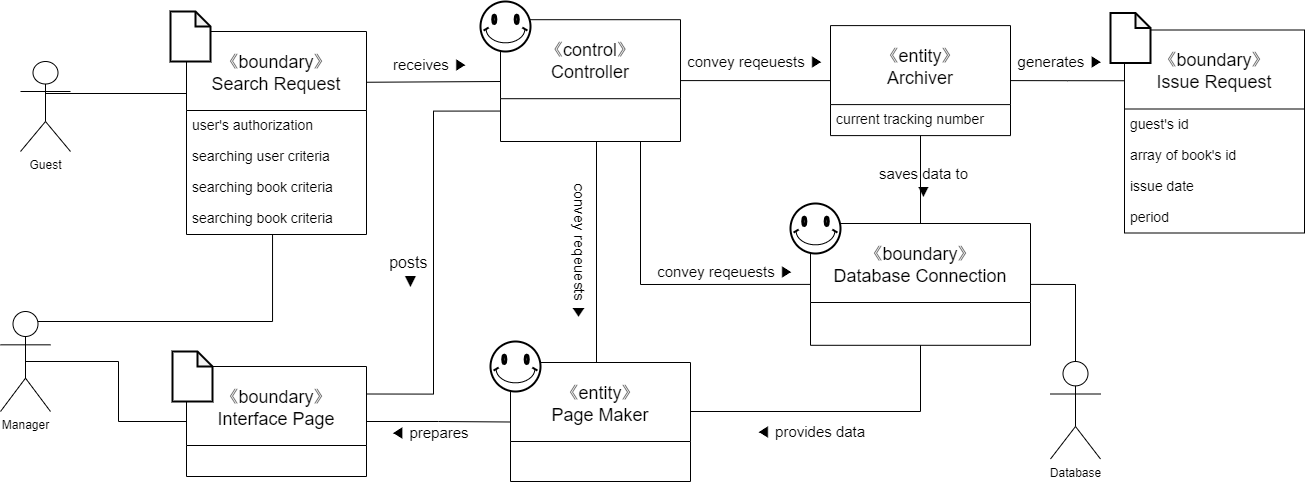

The diagram above was exported from draw.io. Its source (the exported page's mxGraphModel, read from the mxfile embedded in the PNG):
<mxGraphModel dx="2844" dy="1524" grid="1" gridSize="10" guides="1" tooltips="1" connect="1" arrows="1" fold="1" page="1" pageScale="1" pageWidth="500" pageHeight="700" math="0" shadow="0">
  <root>
    <mxCell id="0" />
    <mxCell id="1" parent="0" />
    <mxCell id="XmLIVMyjwb1xh4FuUnke-17" value="Database&lt;br&gt;" style="shape=umlActor;verticalLabelPosition=bottom;verticalAlign=top;html=1;outlineConnect=0;" parent="1" vertex="1">
      <mxGeometry x="1150" y="430" width="50" height="97.5" as="geometry" />
    </mxCell>
    <mxCell id="XmLIVMyjwb1xh4FuUnke-107" style="edgeStyle=orthogonalEdgeStyle;rounded=0;orthogonalLoop=1;jettySize=auto;html=1;exitX=0.5;exitY=0.5;exitDx=0;exitDy=0;exitPerimeter=0;entryX=0;entryY=0.5;entryDx=0;entryDy=0;fontSize=14;endArrow=none;endFill=0;" parent="1" source="XmLIVMyjwb1xh4FuUnke-20" target="XmLIVMyjwb1xh4FuUnke-69" edge="1">
      <mxGeometry relative="1" as="geometry" />
    </mxCell>
    <mxCell id="XmLIVMyjwb1xh4FuUnke-115" style="edgeStyle=elbowEdgeStyle;rounded=0;orthogonalLoop=1;jettySize=auto;html=1;exitX=0.75;exitY=0.1;exitDx=0;exitDy=0;exitPerimeter=0;entryX=0.478;entryY=1;entryDx=0;entryDy=0;entryPerimeter=0;fontSize=14;endArrow=none;endFill=0;elbow=vertical;" parent="1" source="XmLIVMyjwb1xh4FuUnke-20" target="XmLIVMyjwb1xh4FuUnke-40" edge="1">
      <mxGeometry relative="1" as="geometry">
        <Array as="points">
          <mxPoint x="260" y="390" />
        </Array>
      </mxGeometry>
    </mxCell>
    <mxCell id="XmLIVMyjwb1xh4FuUnke-20" value="Manager" style="shape=umlActor;verticalLabelPosition=bottom;verticalAlign=top;html=1;outlineConnect=0;" parent="1" vertex="1">
      <mxGeometry x="100" y="380" width="50" height="100" as="geometry" />
    </mxCell>
    <mxCell id="XmLIVMyjwb1xh4FuUnke-99" style="edgeStyle=orthogonalEdgeStyle;rounded=0;orthogonalLoop=1;jettySize=auto;html=1;exitX=1;exitY=0.5;exitDx=0;exitDy=0;entryX=0;entryY=0.25;entryDx=0;entryDy=0;fontSize=14;endArrow=none;endFill=0;" parent="1" source="XmLIVMyjwb1xh4FuUnke-41" target="XmLIVMyjwb1xh4FuUnke-49" edge="1">
      <mxGeometry relative="1" as="geometry" />
    </mxCell>
    <mxCell id="XmLIVMyjwb1xh4FuUnke-41" value="《entity》&#10;Archiver" style="swimlane;fontStyle=0;childLayout=stackLayout;horizontal=1;startSize=79;horizontalStack=0;resizeParent=1;resizeParentMax=0;resizeLast=0;collapsible=1;marginBottom=0;fontSize=18;labelBorderColor=none;" parent="1" vertex="1">
      <mxGeometry x="930" y="94.10000000000002" width="180" height="110" as="geometry" />
    </mxCell>
    <mxCell id="XmLIVMyjwb1xh4FuUnke-42" value="current tracking number" style="text;strokeColor=none;fillColor=none;align=left;verticalAlign=top;spacingLeft=4;spacingRight=4;overflow=hidden;rotatable=0;points=[[0,0.5],[1,0.5]];portConstraint=eastwest;fontSize=14;" parent="XmLIVMyjwb1xh4FuUnke-41" vertex="1">
      <mxGeometry y="79" width="180" height="31" as="geometry" />
    </mxCell>
    <mxCell id="XmLIVMyjwb1xh4FuUnke-57" value="" style="group" parent="1" vertex="1" connectable="0">
      <mxGeometry x="580" y="70" width="200" height="150" as="geometry" />
    </mxCell>
    <mxCell id="XmLIVMyjwb1xh4FuUnke-53" value="《control》&#10;Controller" style="swimlane;fontStyle=0;childLayout=stackLayout;horizontal=1;startSize=79;horizontalStack=0;resizeParent=1;resizeParentMax=0;resizeLast=0;collapsible=1;marginBottom=0;fontSize=18;labelBorderColor=none;" parent="XmLIVMyjwb1xh4FuUnke-57" vertex="1">
      <mxGeometry x="20" y="18.2" width="180" height="121.8" as="geometry" />
    </mxCell>
    <mxCell id="XmLIVMyjwb1xh4FuUnke-56" value="" style="verticalLabelPosition=bottom;verticalAlign=top;html=1;shape=mxgraph.basic.smiley;fontSize=14;strokeWidth=2;fillColor=#ffffff;" parent="XmLIVMyjwb1xh4FuUnke-57" vertex="1">
      <mxGeometry width="50" height="50" as="geometry" />
    </mxCell>
    <mxCell id="XmLIVMyjwb1xh4FuUnke-58" value="" style="group" parent="1" vertex="1" connectable="0">
      <mxGeometry x="590" y="410" width="200" height="150" as="geometry" />
    </mxCell>
    <mxCell id="XmLIVMyjwb1xh4FuUnke-59" value="《entity》&#10;Page Maker" style="swimlane;fontStyle=0;childLayout=stackLayout;horizontal=1;startSize=79;horizontalStack=0;resizeParent=1;resizeParentMax=0;resizeLast=0;collapsible=1;marginBottom=0;fontSize=18;labelBorderColor=none;" parent="XmLIVMyjwb1xh4FuUnke-58" vertex="1">
      <mxGeometry x="20" y="21" width="180" height="119" as="geometry" />
    </mxCell>
    <mxCell id="XmLIVMyjwb1xh4FuUnke-60" value="" style="verticalLabelPosition=bottom;verticalAlign=top;html=1;shape=mxgraph.basic.smiley;fontSize=14;strokeWidth=2;fillColor=#ffffff;" parent="XmLIVMyjwb1xh4FuUnke-58" vertex="1">
      <mxGeometry width="50" height="50" as="geometry" />
    </mxCell>
    <mxCell id="XmLIVMyjwb1xh4FuUnke-63" value="" style="group" parent="1" vertex="1" connectable="0">
      <mxGeometry x="1210" y="81.5" width="194" height="189" as="geometry" />
    </mxCell>
    <mxCell id="XmLIVMyjwb1xh4FuUnke-49" value="《boundary》&#10;Issue Request" style="swimlane;fontStyle=0;childLayout=stackLayout;horizontal=1;startSize=79;horizontalStack=0;resizeParent=1;resizeParentMax=0;resizeLast=0;collapsible=1;marginBottom=0;fontSize=18;" parent="XmLIVMyjwb1xh4FuUnke-63" vertex="1">
      <mxGeometry x="14" y="17" width="180" height="203" as="geometry" />
    </mxCell>
    <mxCell id="XmLIVMyjwb1xh4FuUnke-50" value="guest's id" style="text;strokeColor=none;fillColor=none;align=left;verticalAlign=top;spacingLeft=4;spacingRight=4;overflow=hidden;rotatable=0;points=[[0,0.5],[1,0.5]];portConstraint=eastwest;fontSize=14;" parent="XmLIVMyjwb1xh4FuUnke-49" vertex="1">
      <mxGeometry y="79" width="180" height="31" as="geometry" />
    </mxCell>
    <mxCell id="XmLIVMyjwb1xh4FuUnke-51" value="array of book's id" style="text;strokeColor=none;fillColor=none;align=left;verticalAlign=top;spacingLeft=4;spacingRight=4;overflow=hidden;rotatable=0;points=[[0,0.5],[1,0.5]];portConstraint=eastwest;fontSize=14;" parent="XmLIVMyjwb1xh4FuUnke-49" vertex="1">
      <mxGeometry y="110" width="180" height="31" as="geometry" />
    </mxCell>
    <mxCell id="XmLIVMyjwb1xh4FuUnke-52" value="issue date" style="text;strokeColor=none;fillColor=none;align=left;verticalAlign=top;spacingLeft=4;spacingRight=4;overflow=hidden;rotatable=0;points=[[0,0.5],[1,0.5]];portConstraint=eastwest;fontSize=14;" parent="XmLIVMyjwb1xh4FuUnke-49" vertex="1">
      <mxGeometry y="141" width="180" height="31" as="geometry" />
    </mxCell>
    <mxCell id="XmLIVMyjwb1xh4FuUnke-74" value="period" style="text;strokeColor=none;fillColor=none;align=left;verticalAlign=top;spacingLeft=4;spacingRight=4;overflow=hidden;rotatable=0;points=[[0,0.5],[1,0.5]];portConstraint=eastwest;fontSize=14;" parent="XmLIVMyjwb1xh4FuUnke-49" vertex="1">
      <mxGeometry y="172" width="180" height="31" as="geometry" />
    </mxCell>
    <mxCell id="XmLIVMyjwb1xh4FuUnke-62" value="" style="shape=note;whiteSpace=wrap;html=1;backgroundOutline=1;darkOpacity=0.05;fontSize=14;strokeWidth=2;fillColor=#ffffff;size=15;" parent="XmLIVMyjwb1xh4FuUnke-63" vertex="1">
      <mxGeometry width="40" height="50" as="geometry" />
    </mxCell>
    <mxCell id="XmLIVMyjwb1xh4FuUnke-66" value="" style="group" parent="1" vertex="1" connectable="0">
      <mxGeometry x="890" y="272" width="240" height="150" as="geometry" />
    </mxCell>
    <mxCell id="XmLIVMyjwb1xh4FuUnke-67" value="《boundary》&#10;Database Connection" style="swimlane;fontStyle=0;childLayout=stackLayout;horizontal=1;startSize=79;horizontalStack=0;resizeParent=1;resizeParentMax=0;resizeLast=0;collapsible=1;marginBottom=0;fontSize=18;labelBorderColor=none;" parent="XmLIVMyjwb1xh4FuUnke-66" vertex="1">
      <mxGeometry x="20" y="20" width="220" height="121.8" as="geometry" />
    </mxCell>
    <mxCell id="XmLIVMyjwb1xh4FuUnke-68" value="" style="verticalLabelPosition=bottom;verticalAlign=top;html=1;shape=mxgraph.basic.smiley;fontSize=14;strokeWidth=2;fillColor=#ffffff;" parent="XmLIVMyjwb1xh4FuUnke-66" vertex="1">
      <mxGeometry width="50" height="50" as="geometry" />
    </mxCell>
    <mxCell id="XmLIVMyjwb1xh4FuUnke-75" value="" style="group" parent="1" vertex="1" connectable="0">
      <mxGeometry x="270" y="80" width="196" height="192" as="geometry" />
    </mxCell>
    <mxCell id="XmLIVMyjwb1xh4FuUnke-30" value="《boundary》&#10;Search Request" style="swimlane;fontStyle=0;childLayout=stackLayout;horizontal=1;startSize=79;horizontalStack=0;resizeParent=1;resizeParentMax=0;resizeLast=0;collapsible=1;marginBottom=0;fontSize=18;" parent="XmLIVMyjwb1xh4FuUnke-75" vertex="1">
      <mxGeometry x="16" y="20" width="180" height="203" as="geometry" />
    </mxCell>
    <mxCell id="XmLIVMyjwb1xh4FuUnke-31" value="user's authorization&#10;" style="text;strokeColor=none;fillColor=none;align=left;verticalAlign=top;spacingLeft=4;spacingRight=4;overflow=hidden;rotatable=0;points=[[0,0.5],[1,0.5]];portConstraint=eastwest;fontSize=14;" parent="XmLIVMyjwb1xh4FuUnke-30" vertex="1">
      <mxGeometry y="79" width="180" height="31" as="geometry" />
    </mxCell>
    <mxCell id="XmLIVMyjwb1xh4FuUnke-39" value="searching user criteria" style="text;strokeColor=none;fillColor=none;align=left;verticalAlign=top;spacingLeft=4;spacingRight=4;overflow=hidden;rotatable=0;points=[[0,0.5],[1,0.5]];portConstraint=eastwest;fontSize=14;" parent="XmLIVMyjwb1xh4FuUnke-30" vertex="1">
      <mxGeometry y="110" width="180" height="31" as="geometry" />
    </mxCell>
    <mxCell id="XmLIVMyjwb1xh4FuUnke-104" value="searching book criteria" style="text;strokeColor=none;fillColor=none;align=left;verticalAlign=top;spacingLeft=4;spacingRight=4;overflow=hidden;rotatable=0;points=[[0,0.5],[1,0.5]];portConstraint=eastwest;fontSize=14;" parent="XmLIVMyjwb1xh4FuUnke-30" vertex="1">
      <mxGeometry y="141" width="180" height="31" as="geometry" />
    </mxCell>
    <mxCell id="XmLIVMyjwb1xh4FuUnke-40" value="searching book criteria" style="text;strokeColor=none;fillColor=none;align=left;verticalAlign=top;spacingLeft=4;spacingRight=4;overflow=hidden;rotatable=0;points=[[0,0.5],[1,0.5]];portConstraint=eastwest;fontSize=14;" parent="XmLIVMyjwb1xh4FuUnke-30" vertex="1">
      <mxGeometry y="172" width="180" height="31" as="geometry" />
    </mxCell>
    <mxCell id="XmLIVMyjwb1xh4FuUnke-64" value="" style="shape=note;whiteSpace=wrap;html=1;backgroundOutline=1;darkOpacity=0.05;fontSize=14;strokeWidth=2;fillColor=#ffffff;size=15;" parent="XmLIVMyjwb1xh4FuUnke-75" vertex="1">
      <mxGeometry width="40" height="50" as="geometry" />
    </mxCell>
    <mxCell id="XmLIVMyjwb1xh4FuUnke-76" value="" style="group" parent="1" vertex="1" connectable="0">
      <mxGeometry x="272" y="420" width="194" height="125" as="geometry" />
    </mxCell>
    <mxCell id="XmLIVMyjwb1xh4FuUnke-69" value="《boundary》&#10;Interface Page" style="swimlane;fontStyle=0;childLayout=stackLayout;horizontal=1;startSize=79;horizontalStack=0;resizeParent=1;resizeParentMax=0;resizeLast=0;collapsible=1;marginBottom=0;fontSize=18;" parent="XmLIVMyjwb1xh4FuUnke-76" vertex="1">
      <mxGeometry x="14" y="15" width="180" height="110" as="geometry" />
    </mxCell>
    <mxCell id="XmLIVMyjwb1xh4FuUnke-73" value="" style="shape=note;whiteSpace=wrap;html=1;backgroundOutline=1;darkOpacity=0.05;fontSize=14;strokeWidth=2;fillColor=#ffffff;size=15;" parent="XmLIVMyjwb1xh4FuUnke-76" vertex="1">
      <mxGeometry width="40" height="50" as="geometry" />
    </mxCell>
    <mxCell id="XmLIVMyjwb1xh4FuUnke-94" style="rounded=0;orthogonalLoop=1;jettySize=auto;html=1;exitX=0.5;exitY=1;exitDx=0;exitDy=0;fontSize=14;endArrow=none;endFill=0;entryX=0.5;entryY=0;entryDx=0;entryDy=0;edgeStyle=elbowEdgeStyle;" parent="1" source="XmLIVMyjwb1xh4FuUnke-53" target="XmLIVMyjwb1xh4FuUnke-59" edge="1">
      <mxGeometry relative="1" as="geometry">
        <mxPoint x="660" y="410" as="targetPoint" />
      </mxGeometry>
    </mxCell>
    <mxCell id="XmLIVMyjwb1xh4FuUnke-96" style="edgeStyle=orthogonalEdgeStyle;rounded=0;orthogonalLoop=1;jettySize=auto;html=1;exitX=0.75;exitY=1;exitDx=0;exitDy=0;entryX=0;entryY=0.5;entryDx=0;entryDy=0;fontSize=14;endArrow=none;endFill=0;" parent="1" source="XmLIVMyjwb1xh4FuUnke-53" target="XmLIVMyjwb1xh4FuUnke-67" edge="1">
      <mxGeometry relative="1" as="geometry">
        <Array as="points">
          <mxPoint x="740" y="210" />
          <mxPoint x="740" y="353" />
        </Array>
      </mxGeometry>
    </mxCell>
    <mxCell id="XmLIVMyjwb1xh4FuUnke-97" style="edgeStyle=orthogonalEdgeStyle;rounded=0;orthogonalLoop=1;jettySize=auto;html=1;exitX=0.5;exitY=0;exitDx=0;exitDy=0;fontSize=14;endArrow=none;endFill=0;" parent="1" source="XmLIVMyjwb1xh4FuUnke-67" target="XmLIVMyjwb1xh4FuUnke-41" edge="1">
      <mxGeometry relative="1" as="geometry" />
    </mxCell>
    <mxCell id="XmLIVMyjwb1xh4FuUnke-100" style="edgeStyle=orthogonalEdgeStyle;rounded=0;orthogonalLoop=1;jettySize=auto;html=1;exitX=1;exitY=0.5;exitDx=0;exitDy=0;entryX=0;entryY=0.5;entryDx=0;entryDy=0;fontSize=14;endArrow=none;endFill=0;" parent="1" source="XmLIVMyjwb1xh4FuUnke-53" target="XmLIVMyjwb1xh4FuUnke-41" edge="1">
      <mxGeometry relative="1" as="geometry" />
    </mxCell>
    <mxCell id="XmLIVMyjwb1xh4FuUnke-101" style="edgeStyle=orthogonalEdgeStyle;rounded=0;orthogonalLoop=1;jettySize=auto;html=1;exitX=1;exitY=0.5;exitDx=0;exitDy=0;fontSize=14;endArrow=none;endFill=0;entryX=0.5;entryY=0;entryDx=0;entryDy=0;entryPerimeter=0;" parent="1" source="XmLIVMyjwb1xh4FuUnke-67" target="XmLIVMyjwb1xh4FuUnke-17" edge="1">
      <mxGeometry relative="1" as="geometry">
        <mxPoint x="1210" y="380" as="targetPoint" />
      </mxGeometry>
    </mxCell>
    <mxCell id="XmLIVMyjwb1xh4FuUnke-108" style="edgeStyle=orthogonalEdgeStyle;rounded=0;orthogonalLoop=1;jettySize=auto;html=1;exitX=0;exitY=0.75;exitDx=0;exitDy=0;entryX=1;entryY=0.25;entryDx=0;entryDy=0;fontSize=14;endArrow=none;endFill=0;" parent="1" source="XmLIVMyjwb1xh4FuUnke-53" target="XmLIVMyjwb1xh4FuUnke-69" edge="1">
      <mxGeometry relative="1" as="geometry" />
    </mxCell>
    <mxCell id="XmLIVMyjwb1xh4FuUnke-109" style="edgeStyle=orthogonalEdgeStyle;rounded=0;orthogonalLoop=1;jettySize=auto;html=1;exitX=1;exitY=0.5;exitDx=0;exitDy=0;entryX=0;entryY=0.5;entryDx=0;entryDy=0;fontSize=14;endArrow=none;endFill=0;" parent="1" source="XmLIVMyjwb1xh4FuUnke-69" target="XmLIVMyjwb1xh4FuUnke-59" edge="1">
      <mxGeometry relative="1" as="geometry" />
    </mxCell>
    <mxCell id="XmLIVMyjwb1xh4FuUnke-123" value="◀ prepares&amp;nbsp;" style="edgeLabel;html=1;align=center;verticalAlign=middle;resizable=0;points=[];fontSize=15;" parent="XmLIVMyjwb1xh4FuUnke-109" vertex="1" connectable="0">
      <mxGeometry x="-0.2125" y="4" relative="1" as="geometry">
        <mxPoint x="8" y="14" as="offset" />
      </mxGeometry>
    </mxCell>
    <mxCell id="XmLIVMyjwb1xh4FuUnke-110" style="edgeStyle=elbowEdgeStyle;rounded=0;orthogonalLoop=1;jettySize=auto;html=1;exitX=1;exitY=0.25;exitDx=0;exitDy=0;entryX=0;entryY=0.5;entryDx=0;entryDy=0;fontSize=14;endArrow=none;endFill=0;elbow=vertical;" parent="1" source="XmLIVMyjwb1xh4FuUnke-30" target="XmLIVMyjwb1xh4FuUnke-53" edge="1">
      <mxGeometry relative="1" as="geometry">
        <Array as="points" />
      </mxGeometry>
    </mxCell>
    <mxCell id="XmLIVMyjwb1xh4FuUnke-118" value="&lt;font style=&quot;font-size: 15px;&quot;&gt;receives ▶&lt;/font&gt;" style="edgeLabel;html=1;align=center;verticalAlign=middle;resizable=0;points=[];fontSize=15;" parent="XmLIVMyjwb1xh4FuUnke-110" vertex="1" connectable="0">
      <mxGeometry x="-0.3393" relative="1" as="geometry">
        <mxPoint x="20" y="-18" as="offset" />
      </mxGeometry>
    </mxCell>
    <mxCell id="XmLIVMyjwb1xh4FuUnke-111" style="edgeStyle=elbowEdgeStyle;rounded=0;orthogonalLoop=1;jettySize=auto;html=1;exitX=1;exitY=0.5;exitDx=0;exitDy=0;entryX=0.5;entryY=1;entryDx=0;entryDy=0;fontSize=14;endArrow=none;endFill=0;elbow=vertical;" parent="1" source="XmLIVMyjwb1xh4FuUnke-59" target="XmLIVMyjwb1xh4FuUnke-67" edge="1">
      <mxGeometry relative="1" as="geometry">
        <Array as="points">
          <mxPoint x="920" y="480" />
        </Array>
      </mxGeometry>
    </mxCell>
    <mxCell id="XmLIVMyjwb1xh4FuUnke-116" style="edgeStyle=elbowEdgeStyle;rounded=0;orthogonalLoop=1;jettySize=auto;elbow=vertical;html=1;exitX=0.5;exitY=0.5;exitDx=0;exitDy=0;exitPerimeter=0;entryX=0;entryY=0.25;entryDx=0;entryDy=0;fontSize=14;endArrow=none;endFill=0;" parent="1" source="XmLIVMyjwb1xh4FuUnke-112" target="XmLIVMyjwb1xh4FuUnke-30" edge="1">
      <mxGeometry relative="1" as="geometry" />
    </mxCell>
    <mxCell id="XmLIVMyjwb1xh4FuUnke-112" value="Guest&lt;br&gt;" style="shape=umlActor;verticalLabelPosition=bottom;verticalAlign=top;html=1;outlineConnect=0;" parent="1" vertex="1">
      <mxGeometry x="120" y="130" width="50" height="90" as="geometry" />
    </mxCell>
    <mxCell id="XmLIVMyjwb1xh4FuUnke-120" value="&lt;font style=&quot;font-size: 15px;&quot;&gt;convey reqeuests&amp;nbsp;&lt;/font&gt;&lt;span style=&quot;font-size: 15px; background-color: rgb(255, 255, 255);&quot;&gt;▶&lt;/span&gt;" style="text;html=1;align=center;verticalAlign=middle;resizable=0;points=[];autosize=1;strokeColor=none;fontSize=15;" parent="1" vertex="1">
      <mxGeometry x="750" y="330" width="150" height="20" as="geometry" />
    </mxCell>
    <mxCell id="XmLIVMyjwb1xh4FuUnke-121" value="posts&amp;nbsp;&lt;br style=&quot;font-size: 16px;&quot;&gt;▼" style="text;html=1;align=center;verticalAlign=middle;resizable=0;points=[];autosize=1;strokeColor=none;fontSize=16;rotation=0;" parent="1" vertex="1">
      <mxGeometry x="480" y="320" width="60" height="40" as="geometry" />
    </mxCell>
    <mxCell id="XmLIVMyjwb1xh4FuUnke-124" value="&lt;font style=&quot;font-size: 15px;&quot;&gt;convey reqeuests&amp;nbsp;&lt;/font&gt;&lt;span style=&quot;font-size: 15px; background-color: rgb(255, 255, 255);&quot;&gt;▶&lt;/span&gt;" style="text;html=1;align=center;verticalAlign=middle;resizable=0;points=[];autosize=1;strokeColor=none;fontSize=15;rotation=90;" parent="1" vertex="1">
      <mxGeometry x="605" y="310" width="150" height="20" as="geometry" />
    </mxCell>
    <mxCell id="LSCKI8ODp4GyhHWEsJ_P-1" value="&lt;font style=&quot;font-size: 15px;&quot;&gt;convey reqeuests&amp;nbsp;&lt;/font&gt;&lt;span style=&quot;font-size: 15px; background-color: rgb(255, 255, 255);&quot;&gt;▶&lt;/span&gt;" style="text;html=1;align=center;verticalAlign=middle;resizable=0;points=[];autosize=1;strokeColor=none;fontSize=15;" vertex="1" parent="1">
      <mxGeometry x="780" y="120" width="150" height="20" as="geometry" />
    </mxCell>
    <mxCell id="LSCKI8ODp4GyhHWEsJ_P-2" value="◀ provides data" style="text;html=1;align=center;verticalAlign=middle;resizable=0;points=[];autosize=1;strokeColor=none;fontSize=15;" vertex="1" parent="1">
      <mxGeometry x="850" y="490" width="120" height="20" as="geometry" />
    </mxCell>
    <mxCell id="LSCKI8ODp4GyhHWEsJ_P-3" value="saves data to&lt;br&gt;▼" style="text;html=1;align=center;verticalAlign=middle;resizable=0;points=[];autosize=1;strokeColor=none;fontSize=15;" vertex="1" parent="1">
      <mxGeometry x="973" y="230.5" width="100" height="40" as="geometry" />
    </mxCell>
    <mxCell id="LSCKI8ODp4GyhHWEsJ_P-4" value="generates ▶" style="text;html=1;align=center;verticalAlign=middle;resizable=0;points=[];autosize=1;strokeColor=none;fontSize=15;" vertex="1" parent="1">
      <mxGeometry x="1110" y="120" width="100" height="20" as="geometry" />
    </mxCell>
  </root>
</mxGraphModel>